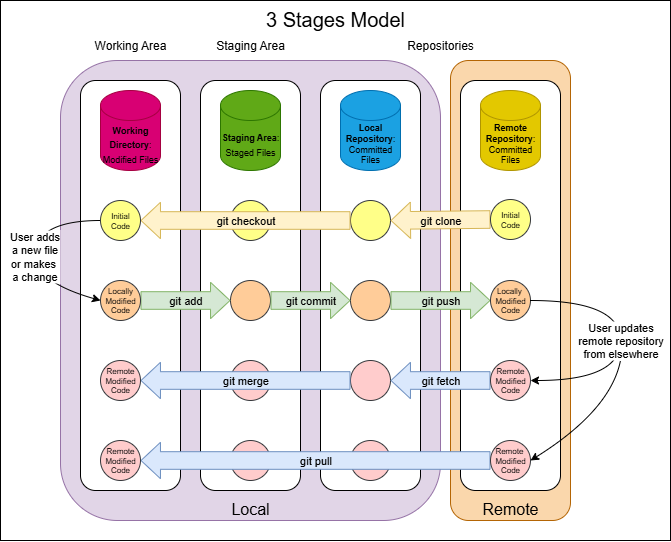

The diagram above was exported from draw.io. Its source (the exported page's mxGraphModel, read from the mxfile embedded in the PNG):
<mxGraphModel dx="1518" dy="492" grid="1" gridSize="10" guides="1" tooltips="1" connect="1" arrows="1" fold="1" page="1" pageScale="1" pageWidth="827" pageHeight="1169" math="0" shadow="0">
  <root>
    <mxCell id="0" />
    <mxCell id="1" parent="0" />
    <mxCell id="Rd_NT2vRALEIDCaOId8E-52" value="&lt;font style=&quot;font-size: 20px;&quot;&gt;3 Stages Model&lt;/font&gt;" style="rounded=1;whiteSpace=wrap;html=1;verticalAlign=top;arcSize=0;" vertex="1" parent="1">
      <mxGeometry x="-10" width="670" height="540" as="geometry" />
    </mxCell>
    <mxCell id="Rd_NT2vRALEIDCaOId8E-16" value="&lt;font style=&quot;font-size: 16px;&quot;&gt;Local&lt;/font&gt;" style="rounded=1;whiteSpace=wrap;html=1;labelPosition=center;verticalLabelPosition=middle;align=center;verticalAlign=bottom;fillColor=#e1d5e7;strokeColor=#9673a6;" vertex="1" parent="1">
      <mxGeometry x="50" y="60" width="380" height="460" as="geometry" />
    </mxCell>
    <mxCell id="Rd_NT2vRALEIDCaOId8E-19" value="" style="rounded=1;whiteSpace=wrap;html=1;verticalAlign=bottom;" vertex="1" parent="1">
      <mxGeometry x="310" y="80" width="100" height="410" as="geometry" />
    </mxCell>
    <mxCell id="Rd_NT2vRALEIDCaOId8E-28" value="Initial&#10;Code" style="group;fontSize=8;" vertex="1" connectable="0" parent="1">
      <mxGeometry x="340" y="200" width="40" height="280" as="geometry" />
    </mxCell>
    <mxCell id="Rd_NT2vRALEIDCaOId8E-32" value="" style="ellipse;whiteSpace=wrap;html=1;aspect=fixed;fontSize=8;verticalAlign=middle;fillColor=#ffcccc;strokeColor=#36393d;" vertex="1" parent="Rd_NT2vRALEIDCaOId8E-28">
      <mxGeometry y="240" width="40" height="40" as="geometry" />
    </mxCell>
    <mxCell id="Rd_NT2vRALEIDCaOId8E-29" value="" style="ellipse;whiteSpace=wrap;html=1;aspect=fixed;fontSize=8;fillColor=#ffff88;strokeColor=#36393d;" vertex="1" parent="Rd_NT2vRALEIDCaOId8E-28">
      <mxGeometry width="40" height="40" as="geometry" />
    </mxCell>
    <mxCell id="Rd_NT2vRALEIDCaOId8E-30" value="" style="ellipse;whiteSpace=wrap;html=1;aspect=fixed;fontSize=8;fillColor=#ffcc99;strokeColor=#36393d;" vertex="1" parent="Rd_NT2vRALEIDCaOId8E-28">
      <mxGeometry y="80" width="40" height="40" as="geometry" />
    </mxCell>
    <mxCell id="Rd_NT2vRALEIDCaOId8E-31" value="" style="ellipse;whiteSpace=wrap;html=1;aspect=fixed;fontSize=8;fillColor=#ffcccc;strokeColor=#36393d;" vertex="1" parent="Rd_NT2vRALEIDCaOId8E-28">
      <mxGeometry y="160" width="40" height="40" as="geometry" />
    </mxCell>
    <mxCell id="Rd_NT2vRALEIDCaOId8E-17" value="&lt;font style=&quot;font-size: 16px;&quot;&gt;Remote&lt;/font&gt;" style="rounded=1;whiteSpace=wrap;html=1;verticalAlign=bottom;fillColor=#fad7ac;strokeColor=#b46504;" vertex="1" parent="1">
      <mxGeometry x="440" y="60" width="120" height="460" as="geometry" />
    </mxCell>
    <mxCell id="Rd_NT2vRALEIDCaOId8E-22" value="" style="rounded=1;whiteSpace=wrap;html=1;verticalAlign=bottom;" vertex="1" parent="1">
      <mxGeometry x="450" y="80" width="100" height="410" as="geometry" />
    </mxCell>
    <mxCell id="Rd_NT2vRALEIDCaOId8E-21" value="" style="rounded=1;whiteSpace=wrap;html=1;verticalAlign=bottom;" vertex="1" parent="1">
      <mxGeometry x="70" y="80" width="100" height="410" as="geometry" />
    </mxCell>
    <mxCell id="Rd_NT2vRALEIDCaOId8E-20" value="" style="rounded=1;whiteSpace=wrap;html=1;verticalAlign=bottom;" vertex="1" parent="1">
      <mxGeometry x="190" y="80" width="100" height="410" as="geometry" />
    </mxCell>
    <mxCell id="Rd_NT2vRALEIDCaOId8E-1" value="&lt;font style=&quot;font-size: 9px;&quot;&gt;&lt;b&gt;Working Directory&lt;/b&gt;: Modified Files&lt;/font&gt;" style="shape=cylinder3;whiteSpace=wrap;html=1;boundedLbl=1;backgroundOutline=1;size=15;fillColor=#d80073;strokeColor=#A50040;fontColor=#000000;" vertex="1" parent="1">
      <mxGeometry x="90" y="90" width="60" height="80" as="geometry" />
    </mxCell>
    <mxCell id="Rd_NT2vRALEIDCaOId8E-2" value="&lt;font style=&quot;font-size: 9px;&quot;&gt;&lt;b&gt;Staging Area&lt;/b&gt;:&lt;/font&gt;&lt;div&gt;&lt;font style=&quot;font-size: 9px;&quot;&gt;Staged Files&lt;/font&gt;&lt;/div&gt;" style="shape=cylinder3;whiteSpace=wrap;html=1;boundedLbl=1;backgroundOutline=1;size=15;fillColor=#60a917;strokeColor=#2D7600;fontColor=#000000;" vertex="1" parent="1">
      <mxGeometry x="210" y="90" width="60" height="80" as="geometry" />
    </mxCell>
    <mxCell id="Rd_NT2vRALEIDCaOId8E-3" value="&lt;b&gt;Local Repository&lt;/b&gt;: Committed Files" style="shape=cylinder3;whiteSpace=wrap;html=1;boundedLbl=1;backgroundOutline=1;size=15;fillColor=#1ba1e2;strokeColor=#006EAF;fontColor=#000000;fontSize=9;" vertex="1" parent="1">
      <mxGeometry x="330" y="90" width="60" height="80" as="geometry" />
    </mxCell>
    <mxCell id="Rd_NT2vRALEIDCaOId8E-4" value="&lt;b&gt;Remote Repository&lt;/b&gt;: Committed Files" style="shape=cylinder3;whiteSpace=wrap;html=1;boundedLbl=1;backgroundOutline=1;size=15;fillColor=#e3c800;strokeColor=#B09500;fontColor=#000000;fontSize=9;" vertex="1" parent="1">
      <mxGeometry x="470" y="90" width="60" height="80" as="geometry" />
    </mxCell>
    <mxCell id="Rd_NT2vRALEIDCaOId8E-33" value="" style="group;fontSize=8;" vertex="1" connectable="0" parent="1">
      <mxGeometry x="220" y="200" width="40" height="280" as="geometry" />
    </mxCell>
    <mxCell id="Rd_NT2vRALEIDCaOId8E-34" value="" style="ellipse;whiteSpace=wrap;html=1;aspect=fixed;fontSize=8;fillColor=#ffff88;strokeColor=#36393d;" vertex="1" parent="Rd_NT2vRALEIDCaOId8E-33">
      <mxGeometry width="40" height="40" as="geometry" />
    </mxCell>
    <mxCell id="Rd_NT2vRALEIDCaOId8E-35" value="" style="ellipse;whiteSpace=wrap;html=1;aspect=fixed;fontSize=8;labelBorderColor=none;fillColor=#ffcc99;strokeColor=#36393d;" vertex="1" parent="Rd_NT2vRALEIDCaOId8E-33">
      <mxGeometry y="80" width="40" height="40" as="geometry" />
    </mxCell>
    <mxCell id="Rd_NT2vRALEIDCaOId8E-36" value="" style="ellipse;whiteSpace=wrap;html=1;aspect=fixed;fontSize=8;fillColor=#ffcccc;strokeColor=#36393d;" vertex="1" parent="Rd_NT2vRALEIDCaOId8E-33">
      <mxGeometry y="160" width="40" height="40" as="geometry" />
    </mxCell>
    <mxCell id="Rd_NT2vRALEIDCaOId8E-37" value="" style="ellipse;whiteSpace=wrap;html=1;aspect=fixed;fontSize=8;fillColor=#ffcccc;strokeColor=#36393d;" vertex="1" parent="Rd_NT2vRALEIDCaOId8E-33">
      <mxGeometry y="240" width="40" height="40" as="geometry" />
    </mxCell>
    <mxCell id="Rd_NT2vRALEIDCaOId8E-15" value="git checkout" style="shape=flexArrow;endArrow=classic;html=1;rounded=0;endWidth=17.759999999999998;endSize=6.156000000000001;width=17.6;fillColor=#fff2cc;strokeColor=#d6b656;labelBackgroundColor=none;exitX=0;exitY=0.5;exitDx=0;exitDy=0;entryX=1;entryY=0.5;entryDx=0;entryDy=0;" edge="1" parent="1" source="Rd_NT2vRALEIDCaOId8E-29" target="Rd_NT2vRALEIDCaOId8E-39">
      <mxGeometry width="50" height="50" relative="1" as="geometry">
        <mxPoint x="340" y="219" as="sourcePoint" />
        <mxPoint x="150" y="230" as="targetPoint" />
      </mxGeometry>
    </mxCell>
    <mxCell id="Rd_NT2vRALEIDCaOId8E-14" value="git clone" style="shape=flexArrow;endArrow=classic;html=1;rounded=0;endWidth=17.759999999999998;endSize=6.156000000000001;width=17.6;fillColor=#fff2cc;strokeColor=#d6b656;labelBackgroundColor=none;exitX=0;exitY=0.5;exitDx=0;exitDy=0;entryX=1;entryY=0.5;entryDx=0;entryDy=0;" edge="1" parent="1" source="Rd_NT2vRALEIDCaOId8E-23" target="Rd_NT2vRALEIDCaOId8E-29">
      <mxGeometry width="50" height="50" relative="1" as="geometry">
        <mxPoint x="490" y="220" as="sourcePoint" />
        <mxPoint x="370" y="220" as="targetPoint" />
      </mxGeometry>
    </mxCell>
    <mxCell id="Rd_NT2vRALEIDCaOId8E-8" value="git add" style="shape=flexArrow;endArrow=classic;html=1;rounded=0;endWidth=17.759999999999998;endSize=6.156000000000001;width=17.6;fillColor=#d5e8d4;strokeColor=#82b366;labelBackgroundColor=none;entryX=0;entryY=0.5;entryDx=0;entryDy=0;exitX=1;exitY=0.5;exitDx=0;exitDy=0;" edge="1" parent="1" source="Rd_NT2vRALEIDCaOId8E-40" target="Rd_NT2vRALEIDCaOId8E-35">
      <mxGeometry width="50" height="50" relative="1" as="geometry">
        <mxPoint x="150" y="300" as="sourcePoint" />
        <mxPoint x="210" y="300" as="targetPoint" />
      </mxGeometry>
    </mxCell>
    <mxCell id="Rd_NT2vRALEIDCaOId8E-9" value="git commit" style="shape=flexArrow;endArrow=classic;html=1;rounded=0;endWidth=17.759999999999998;endSize=6.156000000000001;width=17.6;fillColor=#d5e8d4;strokeColor=#82b366;labelBackgroundColor=none;entryX=0;entryY=0.5;entryDx=0;entryDy=0;exitX=1;exitY=0.5;exitDx=0;exitDy=0;" edge="1" parent="1" source="Rd_NT2vRALEIDCaOId8E-35" target="Rd_NT2vRALEIDCaOId8E-30">
      <mxGeometry width="50" height="50" relative="1" as="geometry">
        <mxPoint x="270" y="300" as="sourcePoint" />
        <mxPoint x="320" y="300" as="targetPoint" />
      </mxGeometry>
    </mxCell>
    <mxCell id="Rd_NT2vRALEIDCaOId8E-10" value="git push" style="shape=flexArrow;endArrow=classic;html=1;rounded=0;endWidth=17.759999999999998;endSize=6.156000000000001;width=17.6;fillColor=#d5e8d4;strokeColor=#82b366;labelBackgroundColor=none;entryX=0;entryY=0.5;entryDx=0;entryDy=0;exitX=1;exitY=0.5;exitDx=0;exitDy=0;" edge="1" parent="1" source="Rd_NT2vRALEIDCaOId8E-30" target="Rd_NT2vRALEIDCaOId8E-24">
      <mxGeometry width="50" height="50" relative="1" as="geometry">
        <mxPoint x="390" y="300" as="sourcePoint" />
        <mxPoint x="490" y="300" as="targetPoint" />
      </mxGeometry>
    </mxCell>
    <mxCell id="Rd_NT2vRALEIDCaOId8E-11" value="git fetch" style="shape=flexArrow;endArrow=classic;html=1;rounded=0;endWidth=17.759999999999998;endSize=6.156000000000001;width=17.6;fillColor=#dae8fc;strokeColor=#6c8ebf;labelBackgroundColor=none;entryX=1;entryY=0.5;entryDx=0;entryDy=0;exitX=0;exitY=0.5;exitDx=0;exitDy=0;" edge="1" parent="1" source="Rd_NT2vRALEIDCaOId8E-25" target="Rd_NT2vRALEIDCaOId8E-31">
      <mxGeometry width="50" height="50" relative="1" as="geometry">
        <mxPoint x="490" y="380" as="sourcePoint" />
        <mxPoint x="390" y="380" as="targetPoint" />
      </mxGeometry>
    </mxCell>
    <mxCell id="Rd_NT2vRALEIDCaOId8E-12" value="git merge" style="shape=flexArrow;endArrow=classic;html=1;rounded=0;endWidth=17.759999999999998;endSize=6.156000000000001;width=17.6;fillColor=#dae8fc;strokeColor=#6c8ebf;labelBackgroundColor=none;exitX=0;exitY=0.5;exitDx=0;exitDy=0;entryX=1;entryY=0.5;entryDx=0;entryDy=0;" edge="1" parent="1" source="Rd_NT2vRALEIDCaOId8E-31" target="Rd_NT2vRALEIDCaOId8E-41">
      <mxGeometry width="50" height="50" relative="1" as="geometry">
        <mxPoint x="330" y="380" as="sourcePoint" />
        <mxPoint x="150" y="380" as="targetPoint" />
      </mxGeometry>
    </mxCell>
    <mxCell id="Rd_NT2vRALEIDCaOId8E-13" value="git pull" style="shape=flexArrow;endArrow=classic;html=1;rounded=0;endWidth=17.759999999999998;endSize=6.156000000000001;width=17.6;fillColor=#dae8fc;strokeColor=#6c8ebf;labelBackgroundColor=none;entryX=1;entryY=0.5;entryDx=0;entryDy=0;exitX=0;exitY=0.5;exitDx=0;exitDy=0;" edge="1" parent="1" source="Rd_NT2vRALEIDCaOId8E-26" target="Rd_NT2vRALEIDCaOId8E-42">
      <mxGeometry width="50" height="50" relative="1" as="geometry">
        <mxPoint x="460" y="460" as="sourcePoint" />
        <mxPoint x="140" y="460" as="targetPoint" />
      </mxGeometry>
    </mxCell>
    <mxCell id="Rd_NT2vRALEIDCaOId8E-27" value="Initial&#10;Code" style="group;fontSize=8;" vertex="1" connectable="0" parent="1">
      <mxGeometry x="480" y="200" width="40" height="280" as="geometry" />
    </mxCell>
    <mxCell id="Rd_NT2vRALEIDCaOId8E-24" value="Locally&amp;nbsp;&lt;div&gt;&lt;span style=&quot;background-color: transparent; color: light-dark(rgb(0, 0, 0), rgb(255, 255, 255));&quot;&gt;Modified Code&lt;/span&gt;&lt;/div&gt;" style="ellipse;whiteSpace=wrap;html=1;aspect=fixed;fontSize=8;fillColor=#ffcc99;strokeColor=#36393d;" vertex="1" parent="Rd_NT2vRALEIDCaOId8E-27">
      <mxGeometry y="80" width="40" height="40" as="geometry" />
    </mxCell>
    <mxCell id="Rd_NT2vRALEIDCaOId8E-25" value="Remote&lt;div&gt;Modified&lt;/div&gt;&lt;div&gt;Code&lt;/div&gt;" style="ellipse;whiteSpace=wrap;html=1;aspect=fixed;fontSize=8;fillColor=#ffcccc;strokeColor=#36393d;" vertex="1" parent="Rd_NT2vRALEIDCaOId8E-27">
      <mxGeometry y="160" width="40" height="40" as="geometry" />
    </mxCell>
    <mxCell id="Rd_NT2vRALEIDCaOId8E-26" value="Remote&amp;nbsp;&lt;div&gt;Modified&lt;/div&gt;&lt;div&gt;Code&lt;/div&gt;" style="ellipse;whiteSpace=wrap;html=1;aspect=fixed;fontSize=8;fillColor=#ffcccc;strokeColor=#36393d;" vertex="1" parent="Rd_NT2vRALEIDCaOId8E-27">
      <mxGeometry y="240" width="40" height="40" as="geometry" />
    </mxCell>
    <mxCell id="Rd_NT2vRALEIDCaOId8E-23" value="Initial&lt;div&gt;Code&lt;/div&gt;" style="ellipse;whiteSpace=wrap;html=1;aspect=fixed;fontSize=8;fillColor=#ffff88;strokeColor=#36393d;" vertex="1" parent="Rd_NT2vRALEIDCaOId8E-27">
      <mxGeometry y="-1" width="40" height="40" as="geometry" />
    </mxCell>
    <mxCell id="Rd_NT2vRALEIDCaOId8E-49" value="User updates&lt;div&gt;&amp;nbsp;remote repository&amp;nbsp;&lt;/div&gt;&lt;div&gt;from elsewhere&lt;/div&gt;" style="curved=1;endArrow=classic;html=1;rounded=0;entryX=1;entryY=0.5;entryDx=0;entryDy=0;exitX=1;exitY=0.5;exitDx=0;exitDy=0;" edge="1" parent="Rd_NT2vRALEIDCaOId8E-27" source="Rd_NT2vRALEIDCaOId8E-24" target="Rd_NT2vRALEIDCaOId8E-25">
      <mxGeometry width="50" height="50" relative="1" as="geometry">
        <mxPoint x="90" y="100" as="sourcePoint" />
        <mxPoint x="90" y="180" as="targetPoint" />
        <Array as="points">
          <mxPoint x="130" y="100" />
          <mxPoint x="130" y="180" />
        </Array>
      </mxGeometry>
    </mxCell>
    <mxCell id="Rd_NT2vRALEIDCaOId8E-38" value="Initial&#10;Code" style="group;fontSize=8;" vertex="1" connectable="0" parent="1">
      <mxGeometry x="90" y="200" width="40" height="280" as="geometry" />
    </mxCell>
    <mxCell id="Rd_NT2vRALEIDCaOId8E-39" value="Initial Code" style="ellipse;whiteSpace=wrap;html=1;aspect=fixed;fontSize=8;fillColor=#ffff88;strokeColor=#36393d;" vertex="1" parent="Rd_NT2vRALEIDCaOId8E-38">
      <mxGeometry width="40" height="40" as="geometry" />
    </mxCell>
    <mxCell id="Rd_NT2vRALEIDCaOId8E-40" value="Locally&lt;div&gt;Modified Code&lt;/div&gt;" style="ellipse;whiteSpace=wrap;html=1;aspect=fixed;fontSize=8;fillColor=#ffcc99;strokeColor=#36393d;" vertex="1" parent="Rd_NT2vRALEIDCaOId8E-38">
      <mxGeometry y="80" width="40" height="40" as="geometry" />
    </mxCell>
    <mxCell id="Rd_NT2vRALEIDCaOId8E-41" value="Remote&lt;div&gt;Modified&lt;/div&gt;&lt;div&gt;Code&lt;/div&gt;" style="ellipse;whiteSpace=wrap;html=1;aspect=fixed;fontSize=8;fillColor=#ffcccc;strokeColor=#36393d;" vertex="1" parent="Rd_NT2vRALEIDCaOId8E-38">
      <mxGeometry y="160" width="40" height="40" as="geometry" />
    </mxCell>
    <mxCell id="Rd_NT2vRALEIDCaOId8E-42" value="Remote&lt;div&gt;Modified&lt;/div&gt;&lt;div&gt;Code&lt;/div&gt;" style="ellipse;whiteSpace=wrap;html=1;aspect=fixed;fontSize=8;fillColor=#ffcccc;strokeColor=#36393d;" vertex="1" parent="Rd_NT2vRALEIDCaOId8E-38">
      <mxGeometry y="240" width="40" height="40" as="geometry" />
    </mxCell>
    <mxCell id="Rd_NT2vRALEIDCaOId8E-48" value="User adds&lt;div&gt;a new file&lt;/div&gt;&lt;div&gt;or makes&amp;nbsp;&lt;/div&gt;&lt;div&gt;a&amp;nbsp;&lt;span style=&quot;background-color: light-dark(#ffffff, var(--ge-dark-color, #121212)); color: light-dark(rgb(0, 0, 0), rgb(255, 255, 255));&quot;&gt;change&lt;/span&gt;&lt;/div&gt;" style="curved=1;endArrow=classic;html=1;rounded=0;entryX=0;entryY=0.5;entryDx=0;entryDy=0;exitX=0;exitY=0.5;exitDx=0;exitDy=0;" edge="1" parent="Rd_NT2vRALEIDCaOId8E-38" source="Rd_NT2vRALEIDCaOId8E-39" target="Rd_NT2vRALEIDCaOId8E-40">
      <mxGeometry width="50" height="50" relative="1" as="geometry">
        <mxPoint x="550" y="170" as="sourcePoint" />
        <mxPoint x="600" y="120" as="targetPoint" />
        <Array as="points">
          <mxPoint x="-60" y="20" />
          <mxPoint x="-70" y="80" />
        </Array>
      </mxGeometry>
    </mxCell>
    <mxCell id="Rd_NT2vRALEIDCaOId8E-50" value="" style="curved=1;endArrow=classic;html=1;rounded=0;entryX=1;entryY=0.5;entryDx=0;entryDy=0;" edge="1" parent="1" target="Rd_NT2vRALEIDCaOId8E-26">
      <mxGeometry width="50" height="50" relative="1" as="geometry">
        <mxPoint x="610" y="360" as="sourcePoint" />
        <mxPoint x="630" y="410" as="targetPoint" />
        <Array as="points">
          <mxPoint x="600" y="410" />
        </Array>
      </mxGeometry>
    </mxCell>
    <mxCell id="Rd_NT2vRALEIDCaOId8E-53" value="Working Area" style="text;html=1;align=center;verticalAlign=middle;whiteSpace=wrap;rounded=0;" vertex="1" parent="1">
      <mxGeometry x="80" y="30" width="80" height="30" as="geometry" />
    </mxCell>
    <mxCell id="Rd_NT2vRALEIDCaOId8E-54" value="Staging Area" style="text;html=1;align=center;verticalAlign=middle;whiteSpace=wrap;rounded=0;" vertex="1" parent="1">
      <mxGeometry x="200" y="30" width="80" height="30" as="geometry" />
    </mxCell>
    <mxCell id="Rd_NT2vRALEIDCaOId8E-55" value="Repositories" style="text;html=1;align=center;verticalAlign=middle;whiteSpace=wrap;rounded=0;" vertex="1" parent="1">
      <mxGeometry x="310" y="30" width="240" height="30" as="geometry" />
    </mxCell>
  </root>
</mxGraphModel>